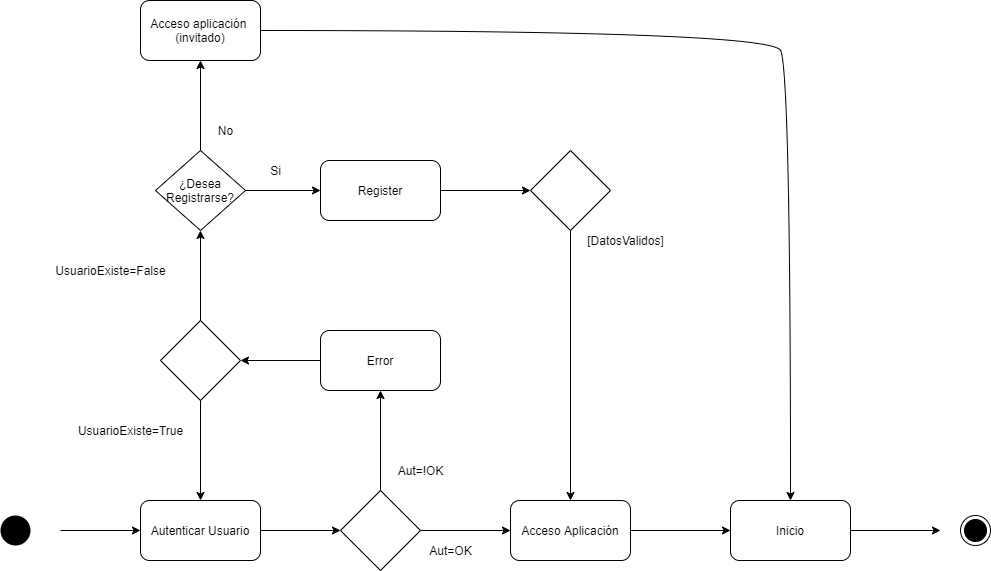

The diagram above was exported from draw.io. Its source (the exported page's mxGraphModel, read from the mxfile embedded in the PNG):
<mxGraphModel dx="1302" dy="439" grid="1" gridSize="10" guides="1" tooltips="1" connect="1" arrows="1" fold="1" page="1" pageScale="1" pageWidth="3300" pageHeight="4681" math="0" shadow="0">
  <root>
    <mxCell id="0" />
    <mxCell id="1" parent="0" />
    <mxCell id="mJVXh5EzKF73_0EuC9RM-2" value="Autenticar Usuario" style="rounded=1;whiteSpace=wrap;html=1;" vertex="1" parent="1">
      <mxGeometry x="280" y="730" width="120" height="60" as="geometry" />
    </mxCell>
    <mxCell id="mJVXh5EzKF73_0EuC9RM-3" value="" style="rhombus;whiteSpace=wrap;html=1;" vertex="1" parent="1">
      <mxGeometry x="480" y="720" width="80" height="80" as="geometry" />
    </mxCell>
    <mxCell id="mJVXh5EzKF73_0EuC9RM-5" value="Acceso Aplicación" style="rounded=1;whiteSpace=wrap;html=1;" vertex="1" parent="1">
      <mxGeometry x="650" y="730" width="120" height="60" as="geometry" />
    </mxCell>
    <mxCell id="mJVXh5EzKF73_0EuC9RM-6" value="Inicio" style="rounded=1;whiteSpace=wrap;html=1;" vertex="1" parent="1">
      <mxGeometry x="870" y="730" width="120" height="60" as="geometry" />
    </mxCell>
    <mxCell id="mJVXh5EzKF73_0EuC9RM-7" value="" style="endArrow=classic;html=1;entryX=0;entryY=0.5;entryDx=0;entryDy=0;" edge="1" parent="1" target="mJVXh5EzKF73_0EuC9RM-2">
      <mxGeometry width="50" height="50" relative="1" as="geometry">
        <mxPoint x="200" y="760" as="sourcePoint" />
        <mxPoint x="250" y="740" as="targetPoint" />
      </mxGeometry>
    </mxCell>
    <mxCell id="mJVXh5EzKF73_0EuC9RM-8" value="" style="endArrow=classic;html=1;exitX=1;exitY=0.5;exitDx=0;exitDy=0;entryX=0;entryY=0.5;entryDx=0;entryDy=0;" edge="1" parent="1" source="mJVXh5EzKF73_0EuC9RM-2" target="mJVXh5EzKF73_0EuC9RM-3">
      <mxGeometry width="50" height="50" relative="1" as="geometry">
        <mxPoint x="410" y="780" as="sourcePoint" />
        <mxPoint x="460" y="730" as="targetPoint" />
      </mxGeometry>
    </mxCell>
    <mxCell id="mJVXh5EzKF73_0EuC9RM-9" value="" style="endArrow=classic;html=1;exitX=1;exitY=0.5;exitDx=0;exitDy=0;entryX=0;entryY=0.5;entryDx=0;entryDy=0;" edge="1" parent="1" source="mJVXh5EzKF73_0EuC9RM-3" target="mJVXh5EzKF73_0EuC9RM-5">
      <mxGeometry width="50" height="50" relative="1" as="geometry">
        <mxPoint x="580" y="780" as="sourcePoint" />
        <mxPoint x="630" y="730" as="targetPoint" />
      </mxGeometry>
    </mxCell>
    <mxCell id="mJVXh5EzKF73_0EuC9RM-10" value="" style="endArrow=classic;html=1;exitX=1;exitY=0.5;exitDx=0;exitDy=0;entryX=0;entryY=0.5;entryDx=0;entryDy=0;" edge="1" parent="1" source="mJVXh5EzKF73_0EuC9RM-5" target="mJVXh5EzKF73_0EuC9RM-6">
      <mxGeometry width="50" height="50" relative="1" as="geometry">
        <mxPoint x="790" y="790" as="sourcePoint" />
        <mxPoint x="840" y="740" as="targetPoint" />
      </mxGeometry>
    </mxCell>
    <mxCell id="mJVXh5EzKF73_0EuC9RM-11" value="Error" style="rounded=1;whiteSpace=wrap;html=1;" vertex="1" parent="1">
      <mxGeometry x="460" y="560" width="120" height="60" as="geometry" />
    </mxCell>
    <mxCell id="mJVXh5EzKF73_0EuC9RM-12" value="" style="endArrow=classic;html=1;exitX=0.5;exitY=0;exitDx=0;exitDy=0;entryX=0.5;entryY=1;entryDx=0;entryDy=0;" edge="1" parent="1" source="mJVXh5EzKF73_0EuC9RM-3" target="mJVXh5EzKF73_0EuC9RM-11">
      <mxGeometry width="50" height="50" relative="1" as="geometry">
        <mxPoint x="490" y="690" as="sourcePoint" />
        <mxPoint x="540" y="640" as="targetPoint" />
      </mxGeometry>
    </mxCell>
    <mxCell id="mJVXh5EzKF73_0EuC9RM-13" value="" style="rhombus;whiteSpace=wrap;html=1;" vertex="1" parent="1">
      <mxGeometry x="300" y="550" width="80" height="80" as="geometry" />
    </mxCell>
    <mxCell id="mJVXh5EzKF73_0EuC9RM-15" value="" style="endArrow=classic;html=1;entryX=1;entryY=0.5;entryDx=0;entryDy=0;exitX=0;exitY=0.5;exitDx=0;exitDy=0;" edge="1" parent="1" source="mJVXh5EzKF73_0EuC9RM-11" target="mJVXh5EzKF73_0EuC9RM-13">
      <mxGeometry width="50" height="50" relative="1" as="geometry">
        <mxPoint x="390" y="610" as="sourcePoint" />
        <mxPoint x="440" y="560" as="targetPoint" />
      </mxGeometry>
    </mxCell>
    <mxCell id="mJVXh5EzKF73_0EuC9RM-22" value="Aut=!OK" style="text;html=1;align=center;verticalAlign=middle;resizable=0;points=[];autosize=1;" vertex="1" parent="1">
      <mxGeometry x="530" y="690" width="60" height="20" as="geometry" />
    </mxCell>
    <mxCell id="mJVXh5EzKF73_0EuC9RM-24" value="Aut=OK" style="text;html=1;align=center;verticalAlign=middle;resizable=0;points=[];autosize=1;" vertex="1" parent="1">
      <mxGeometry x="560" y="770" width="60" height="20" as="geometry" />
    </mxCell>
    <mxCell id="mJVXh5EzKF73_0EuC9RM-25" value="" style="endArrow=classic;html=1;entryX=0.5;entryY=0;entryDx=0;entryDy=0;exitX=0.5;exitY=1;exitDx=0;exitDy=0;" edge="1" parent="1" source="mJVXh5EzKF73_0EuC9RM-13" target="mJVXh5EzKF73_0EuC9RM-2">
      <mxGeometry width="50" height="50" relative="1" as="geometry">
        <mxPoint x="270" y="700" as="sourcePoint" />
        <mxPoint x="320" y="650" as="targetPoint" />
      </mxGeometry>
    </mxCell>
    <mxCell id="mJVXh5EzKF73_0EuC9RM-26" value="UsuarioExiste=True" style="text;html=1;align=center;verticalAlign=middle;resizable=0;points=[];autosize=1;" vertex="1" parent="1">
      <mxGeometry x="210" y="650" width="120" height="20" as="geometry" />
    </mxCell>
    <mxCell id="mJVXh5EzKF73_0EuC9RM-27" value="UsuarioExiste=False" style="text;html=1;align=center;verticalAlign=middle;resizable=0;points=[];autosize=1;" vertex="1" parent="1">
      <mxGeometry x="185" y="490" width="130" height="20" as="geometry" />
    </mxCell>
    <mxCell id="mJVXh5EzKF73_0EuC9RM-29" value="" style="endArrow=classic;html=1;exitX=0.5;exitY=0;exitDx=0;exitDy=0;entryX=0.5;entryY=1;entryDx=0;entryDy=0;" edge="1" parent="1" source="mJVXh5EzKF73_0EuC9RM-13">
      <mxGeometry width="50" height="50" relative="1" as="geometry">
        <mxPoint x="310" y="530" as="sourcePoint" />
        <mxPoint x="340" y="460" as="targetPoint" />
      </mxGeometry>
    </mxCell>
    <mxCell id="mJVXh5EzKF73_0EuC9RM-30" value="¿Desea Registrarse?" style="rhombus;whiteSpace=wrap;html=1;" vertex="1" parent="1">
      <mxGeometry x="295" y="380" width="90" height="80" as="geometry" />
    </mxCell>
    <mxCell id="mJVXh5EzKF73_0EuC9RM-31" value="Register" style="rounded=1;whiteSpace=wrap;html=1;" vertex="1" parent="1">
      <mxGeometry x="460" y="390" width="120" height="60" as="geometry" />
    </mxCell>
    <mxCell id="mJVXh5EzKF73_0EuC9RM-32" value="" style="endArrow=classic;html=1;exitX=1;exitY=0.5;exitDx=0;exitDy=0;entryX=0;entryY=0.5;entryDx=0;entryDy=0;" edge="1" parent="1" source="mJVXh5EzKF73_0EuC9RM-30" target="mJVXh5EzKF73_0EuC9RM-31">
      <mxGeometry width="50" height="50" relative="1" as="geometry">
        <mxPoint x="400" y="440" as="sourcePoint" />
        <mxPoint x="450" y="390" as="targetPoint" />
      </mxGeometry>
    </mxCell>
    <mxCell id="mJVXh5EzKF73_0EuC9RM-33" value="Si" style="text;html=1;align=center;verticalAlign=middle;resizable=0;points=[];autosize=1;" vertex="1" parent="1">
      <mxGeometry x="400" y="390" width="30" height="20" as="geometry" />
    </mxCell>
    <mxCell id="mJVXh5EzKF73_0EuC9RM-34" value="Acceso aplicación&amp;nbsp;&lt;br&gt;(invitado)" style="rounded=1;whiteSpace=wrap;html=1;" vertex="1" parent="1">
      <mxGeometry x="280" y="230" width="120" height="60" as="geometry" />
    </mxCell>
    <mxCell id="mJVXh5EzKF73_0EuC9RM-35" value="" style="endArrow=classic;html=1;exitX=0.5;exitY=0;exitDx=0;exitDy=0;entryX=0.5;entryY=1;entryDx=0;entryDy=0;" edge="1" parent="1" source="mJVXh5EzKF73_0EuC9RM-30" target="mJVXh5EzKF73_0EuC9RM-34">
      <mxGeometry width="50" height="50" relative="1" as="geometry">
        <mxPoint x="310" y="360" as="sourcePoint" />
        <mxPoint x="360" y="310" as="targetPoint" />
      </mxGeometry>
    </mxCell>
    <mxCell id="mJVXh5EzKF73_0EuC9RM-37" value="[DatosValidos]" style="text;html=1;align=center;verticalAlign=middle;resizable=0;points=[];autosize=1;rotation=0;" vertex="1" parent="1">
      <mxGeometry x="720" y="460" width="90" height="20" as="geometry" />
    </mxCell>
    <mxCell id="mJVXh5EzKF73_0EuC9RM-38" value="No" style="text;html=1;align=center;verticalAlign=middle;resizable=0;points=[];autosize=1;" vertex="1" parent="1">
      <mxGeometry x="350" y="350" width="30" height="20" as="geometry" />
    </mxCell>
    <mxCell id="mJVXh5EzKF73_0EuC9RM-39" value="" style="curved=1;endArrow=classic;html=1;exitX=1;exitY=0.5;exitDx=0;exitDy=0;entryX=0.5;entryY=0;entryDx=0;entryDy=0;" edge="1" parent="1" source="mJVXh5EzKF73_0EuC9RM-34" target="mJVXh5EzKF73_0EuC9RM-6">
      <mxGeometry width="50" height="50" relative="1" as="geometry">
        <mxPoint x="530" y="300" as="sourcePoint" />
        <mxPoint x="710" y="730" as="targetPoint" />
        <Array as="points">
          <mxPoint x="910" y="260" />
          <mxPoint x="930" y="300" />
        </Array>
      </mxGeometry>
    </mxCell>
    <mxCell id="mJVXh5EzKF73_0EuC9RM-40" value="" style="endArrow=classic;html=1;exitX=1;exitY=0.5;exitDx=0;exitDy=0;" edge="1" parent="1" source="mJVXh5EzKF73_0EuC9RM-6">
      <mxGeometry width="50" height="50" relative="1" as="geometry">
        <mxPoint x="1040" y="790" as="sourcePoint" />
        <mxPoint x="1080" y="760" as="targetPoint" />
      </mxGeometry>
    </mxCell>
    <mxCell id="mJVXh5EzKF73_0EuC9RM-42" value="" style="ellipse;fillColor=#000000;strokeColor=none;" vertex="1" parent="1">
      <mxGeometry x="140" y="745" width="30" height="30" as="geometry" />
    </mxCell>
    <mxCell id="mJVXh5EzKF73_0EuC9RM-43" value="" style="ellipse;html=1;shape=endState;fillColor=#000000;strokeColor=#000000;" vertex="1" parent="1">
      <mxGeometry x="1100" y="745" width="30" height="30" as="geometry" />
    </mxCell>
    <mxCell id="mJVXh5EzKF73_0EuC9RM-46" value="" style="endArrow=classic;html=1;exitX=1;exitY=0.5;exitDx=0;exitDy=0;entryX=0;entryY=0.5;entryDx=0;entryDy=0;" edge="1" parent="1" source="mJVXh5EzKF73_0EuC9RM-31" target="mJVXh5EzKF73_0EuC9RM-49">
      <mxGeometry width="50" height="50" relative="1" as="geometry">
        <mxPoint x="590" y="450" as="sourcePoint" />
        <mxPoint x="620" y="420" as="targetPoint" />
      </mxGeometry>
    </mxCell>
    <mxCell id="mJVXh5EzKF73_0EuC9RM-47" value="" style="endArrow=classic;html=1;entryX=0.5;entryY=0;entryDx=0;entryDy=0;exitX=0.5;exitY=1;exitDx=0;exitDy=0;" edge="1" parent="1" source="mJVXh5EzKF73_0EuC9RM-49" target="mJVXh5EzKF73_0EuC9RM-5">
      <mxGeometry width="50" height="50" relative="1" as="geometry">
        <mxPoint x="720" y="520" as="sourcePoint" />
        <mxPoint x="675" y="730" as="targetPoint" />
      </mxGeometry>
    </mxCell>
    <mxCell id="mJVXh5EzKF73_0EuC9RM-49" value="" style="rhombus;whiteSpace=wrap;html=1;" vertex="1" parent="1">
      <mxGeometry x="670" y="380" width="80" height="80" as="geometry" />
    </mxCell>
  </root>
</mxGraphModel>